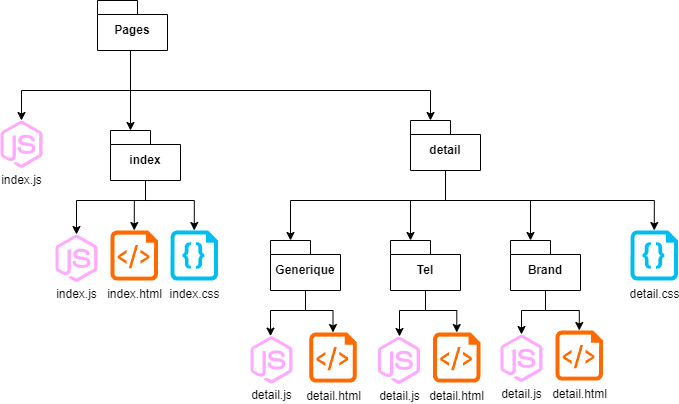

The diagram above was exported from draw.io. Its source (the exported page's mxGraphModel, read from the mxfile embedded in the PNG):
<mxGraphModel dx="2388" dy="1168" grid="1" gridSize="10" guides="1" tooltips="1" connect="1" arrows="1" fold="1" page="1" pageScale="1" pageWidth="827" pageHeight="1169" math="0" shadow="0">
  <root>
    <mxCell id="0" />
    <mxCell id="1" parent="0" />
    <mxCell id="2LCq1G3_xKqZmttZIo4R-8" value="" style="edgeStyle=orthogonalEdgeStyle;rounded=0;orthogonalLoop=1;jettySize=auto;html=1;" edge="1" parent="1" source="2LCq1G3_xKqZmttZIo4R-6" target="2LCq1G3_xKqZmttZIo4R-7">
      <mxGeometry relative="1" as="geometry">
        <Array as="points">
          <mxPoint x="300" y="400" />
          <mxPoint x="600" y="400" />
        </Array>
      </mxGeometry>
    </mxCell>
    <mxCell id="2LCq1G3_xKqZmttZIo4R-10" value="" style="edgeStyle=orthogonalEdgeStyle;rounded=0;orthogonalLoop=1;jettySize=auto;html=1;" edge="1" parent="1" source="2LCq1G3_xKqZmttZIo4R-6" target="2LCq1G3_xKqZmttZIo4R-9">
      <mxGeometry relative="1" as="geometry">
        <Array as="points">
          <mxPoint x="300" y="380" />
          <mxPoint x="300" y="380" />
        </Array>
      </mxGeometry>
    </mxCell>
    <mxCell id="2LCq1G3_xKqZmttZIo4R-15" style="edgeStyle=orthogonalEdgeStyle;rounded=0;orthogonalLoop=1;jettySize=auto;html=1;" edge="1" parent="1" source="2LCq1G3_xKqZmttZIo4R-6" target="2LCq1G3_xKqZmttZIo4R-22">
      <mxGeometry relative="1" as="geometry">
        <mxPoint x="511" y="440" as="targetPoint" />
        <Array as="points">
          <mxPoint x="300" y="400" />
          <mxPoint x="191" y="400" />
        </Array>
      </mxGeometry>
    </mxCell>
    <mxCell id="2LCq1G3_xKqZmttZIo4R-6" value="Pages" style="shape=folder;fontStyle=1;spacingTop=10;tabWidth=40;tabHeight=14;tabPosition=left;html=1;whiteSpace=wrap;" vertex="1" parent="1">
      <mxGeometry x="267" y="310" width="70" height="50" as="geometry" />
    </mxCell>
    <mxCell id="2LCq1G3_xKqZmttZIo4R-7" value="detail" style="shape=folder;fontStyle=1;spacingTop=10;tabWidth=40;tabHeight=14;tabPosition=left;html=1;whiteSpace=wrap;" vertex="1" parent="1">
      <mxGeometry x="580" y="430" width="70" height="50" as="geometry" />
    </mxCell>
    <mxCell id="2LCq1G3_xKqZmttZIo4R-23" style="edgeStyle=orthogonalEdgeStyle;rounded=0;orthogonalLoop=1;jettySize=auto;html=1;" edge="1" parent="1" source="2LCq1G3_xKqZmttZIo4R-9" target="2LCq1G3_xKqZmttZIo4R-16">
      <mxGeometry relative="1" as="geometry">
        <Array as="points">
          <mxPoint x="315" y="510" />
          <mxPoint x="246" y="510" />
        </Array>
      </mxGeometry>
    </mxCell>
    <mxCell id="2LCq1G3_xKqZmttZIo4R-9" value="index" style="shape=folder;fontStyle=1;spacingTop=10;tabWidth=40;tabHeight=14;tabPosition=left;html=1;whiteSpace=wrap;" vertex="1" parent="1">
      <mxGeometry x="280" y="440" width="70" height="50" as="geometry" />
    </mxCell>
    <mxCell id="2LCq1G3_xKqZmttZIo4R-16" value="&lt;div&gt;&lt;br&gt;&lt;/div&gt;&lt;div&gt;&lt;br&gt;&lt;/div&gt;&lt;div&gt;&lt;br&gt;&lt;/div&gt;&lt;div&gt;&lt;br&gt;&lt;/div&gt;&lt;div&gt;&lt;br&gt;&lt;/div&gt;index.js" style="points=[];aspect=fixed;html=1;align=center;shadow=0;dashed=0;fillColor=#ffaaff;strokeColor=none;shape=mxgraph.alibaba_cloud.nodejs_performance_platform;" vertex="1" parent="1">
      <mxGeometry x="225" y="544" width="42" height="47.400000000000006" as="geometry" />
    </mxCell>
    <mxCell id="2LCq1G3_xKqZmttZIo4R-20" value="index.html" style="verticalLabelPosition=bottom;html=1;verticalAlign=top;align=center;strokeColor=none;fillColor=#FF6A00;shape=mxgraph.azure.script_file;pointerEvents=1;" vertex="1" parent="1">
      <mxGeometry x="280" y="540" width="47.5" height="50" as="geometry" />
    </mxCell>
    <mxCell id="2LCq1G3_xKqZmttZIo4R-21" value="index.css" style="verticalLabelPosition=bottom;html=1;verticalAlign=top;align=center;strokeColor=none;fillColor=#00BEF2;shape=mxgraph.azure.code_file;pointerEvents=1;" vertex="1" parent="1">
      <mxGeometry x="340" y="540" width="47.5" height="50" as="geometry" />
    </mxCell>
    <mxCell id="2LCq1G3_xKqZmttZIo4R-22" value="&lt;div&gt;&lt;br&gt;&lt;/div&gt;&lt;div&gt;&lt;br&gt;&lt;/div&gt;&lt;div&gt;&lt;br&gt;&lt;/div&gt;&lt;div&gt;&lt;br&gt;&lt;/div&gt;&lt;div&gt;&lt;br&gt;&lt;/div&gt;index.js" style="points=[];aspect=fixed;html=1;align=center;shadow=0;dashed=0;fillColor=#ffaaff;strokeColor=none;shape=mxgraph.alibaba_cloud.nodejs_performance_platform;" vertex="1" parent="1">
      <mxGeometry x="170" y="430" width="42" height="47.400000000000006" as="geometry" />
    </mxCell>
    <mxCell id="2LCq1G3_xKqZmttZIo4R-24" style="edgeStyle=orthogonalEdgeStyle;rounded=0;orthogonalLoop=1;jettySize=auto;html=1;entryX=0.5;entryY=0;entryDx=0;entryDy=0;entryPerimeter=0;" edge="1" parent="1" source="2LCq1G3_xKqZmttZIo4R-9" target="2LCq1G3_xKqZmttZIo4R-20">
      <mxGeometry relative="1" as="geometry">
        <Array as="points">
          <mxPoint x="315" y="510" />
          <mxPoint x="304" y="510" />
        </Array>
      </mxGeometry>
    </mxCell>
    <mxCell id="2LCq1G3_xKqZmttZIo4R-25" style="edgeStyle=orthogonalEdgeStyle;rounded=0;orthogonalLoop=1;jettySize=auto;html=1;entryX=0.5;entryY=0;entryDx=0;entryDy=0;entryPerimeter=0;" edge="1" parent="1" source="2LCq1G3_xKqZmttZIo4R-9" target="2LCq1G3_xKqZmttZIo4R-21">
      <mxGeometry relative="1" as="geometry">
        <Array as="points">
          <mxPoint x="315" y="510" />
          <mxPoint x="364" y="510" />
        </Array>
      </mxGeometry>
    </mxCell>
    <mxCell id="2LCq1G3_xKqZmttZIo4R-26" value="&lt;div&gt;&lt;br&gt;&lt;/div&gt;&lt;div&gt;&lt;br&gt;&lt;/div&gt;&lt;div&gt;&lt;br&gt;&lt;/div&gt;&lt;div&gt;&lt;br&gt;&lt;/div&gt;&lt;div&gt;&lt;br&gt;&lt;/div&gt;detail.js" style="points=[];aspect=fixed;html=1;align=center;shadow=0;dashed=0;fillColor=#ffaaff;strokeColor=none;shape=mxgraph.alibaba_cloud.nodejs_performance_platform;" vertex="1" parent="1">
      <mxGeometry x="420" y="645.6" width="42" height="47.400000000000006" as="geometry" />
    </mxCell>
    <mxCell id="2LCq1G3_xKqZmttZIo4R-27" value="detail.html" style="verticalLabelPosition=bottom;html=1;verticalAlign=top;align=center;strokeColor=none;fillColor=#FF6A00;shape=mxgraph.azure.script_file;pointerEvents=1;" vertex="1" parent="1">
      <mxGeometry x="478.75" y="642" width="47.5" height="50" as="geometry" />
    </mxCell>
    <mxCell id="2LCq1G3_xKqZmttZIo4R-29" value="Tel" style="shape=folder;fontStyle=1;spacingTop=10;tabWidth=40;tabHeight=14;tabPosition=left;html=1;whiteSpace=wrap;" vertex="1" parent="1">
      <mxGeometry x="560" y="550" width="70" height="50" as="geometry" />
    </mxCell>
    <mxCell id="2LCq1G3_xKqZmttZIo4R-43" style="edgeStyle=orthogonalEdgeStyle;rounded=0;orthogonalLoop=1;jettySize=auto;html=1;" edge="1" parent="1" source="2LCq1G3_xKqZmttZIo4R-30" target="2LCq1G3_xKqZmttZIo4R-26">
      <mxGeometry relative="1" as="geometry">
        <Array as="points">
          <mxPoint x="475" y="620" />
          <mxPoint x="440" y="620" />
        </Array>
      </mxGeometry>
    </mxCell>
    <mxCell id="2LCq1G3_xKqZmttZIo4R-30" value="Generique" style="shape=folder;fontStyle=1;spacingTop=10;tabWidth=40;tabHeight=14;tabPosition=left;html=1;whiteSpace=wrap;" vertex="1" parent="1">
      <mxGeometry x="440" y="550" width="70" height="50" as="geometry" />
    </mxCell>
    <mxCell id="2LCq1G3_xKqZmttZIo4R-47" style="edgeStyle=orthogonalEdgeStyle;rounded=0;orthogonalLoop=1;jettySize=auto;html=1;" edge="1" parent="1" source="2LCq1G3_xKqZmttZIo4R-31" target="2LCq1G3_xKqZmttZIo4R-38">
      <mxGeometry relative="1" as="geometry">
        <Array as="points">
          <mxPoint x="715" y="620" />
          <mxPoint x="691" y="620" />
        </Array>
      </mxGeometry>
    </mxCell>
    <mxCell id="2LCq1G3_xKqZmttZIo4R-31" value="Brand" style="shape=folder;fontStyle=1;spacingTop=10;tabWidth=40;tabHeight=14;tabPosition=left;html=1;whiteSpace=wrap;" vertex="1" parent="1">
      <mxGeometry x="680" y="550" width="70" height="50" as="geometry" />
    </mxCell>
    <mxCell id="2LCq1G3_xKqZmttZIo4R-32" style="edgeStyle=orthogonalEdgeStyle;rounded=0;orthogonalLoop=1;jettySize=auto;html=1;entryX=0;entryY=0;entryDx=20;entryDy=0;entryPerimeter=0;" edge="1" parent="1" source="2LCq1G3_xKqZmttZIo4R-7" target="2LCq1G3_xKqZmttZIo4R-30">
      <mxGeometry relative="1" as="geometry">
        <Array as="points">
          <mxPoint x="615" y="510" />
          <mxPoint x="460" y="510" />
        </Array>
      </mxGeometry>
    </mxCell>
    <mxCell id="2LCq1G3_xKqZmttZIo4R-33" style="edgeStyle=orthogonalEdgeStyle;rounded=0;orthogonalLoop=1;jettySize=auto;html=1;entryX=0;entryY=0;entryDx=20;entryDy=0;entryPerimeter=0;" edge="1" parent="1" source="2LCq1G3_xKqZmttZIo4R-7" target="2LCq1G3_xKqZmttZIo4R-29">
      <mxGeometry relative="1" as="geometry">
        <Array as="points">
          <mxPoint x="615" y="510" />
          <mxPoint x="580" y="510" />
        </Array>
      </mxGeometry>
    </mxCell>
    <mxCell id="2LCq1G3_xKqZmttZIo4R-34" style="edgeStyle=orthogonalEdgeStyle;rounded=0;orthogonalLoop=1;jettySize=auto;html=1;entryX=0;entryY=0;entryDx=20;entryDy=0;entryPerimeter=0;" edge="1" parent="1" source="2LCq1G3_xKqZmttZIo4R-7" target="2LCq1G3_xKqZmttZIo4R-31">
      <mxGeometry relative="1" as="geometry">
        <Array as="points">
          <mxPoint x="615" y="510" />
          <mxPoint x="700" y="510" />
        </Array>
      </mxGeometry>
    </mxCell>
    <mxCell id="2LCq1G3_xKqZmttZIo4R-35" value="&lt;div&gt;&lt;br&gt;&lt;/div&gt;&lt;div&gt;&lt;br&gt;&lt;/div&gt;&lt;div&gt;&lt;br&gt;&lt;/div&gt;&lt;div&gt;&lt;br&gt;&lt;/div&gt;&lt;div&gt;&lt;br&gt;&lt;/div&gt;detail.js" style="points=[];aspect=fixed;html=1;align=center;shadow=0;dashed=0;fillColor=#ffaaff;strokeColor=none;shape=mxgraph.alibaba_cloud.nodejs_performance_platform;" vertex="1" parent="1">
      <mxGeometry x="547.5" y="646" width="42" height="47.400000000000006" as="geometry" />
    </mxCell>
    <mxCell id="2LCq1G3_xKqZmttZIo4R-36" value="detail.html" style="verticalLabelPosition=bottom;html=1;verticalAlign=top;align=center;strokeColor=none;fillColor=#FF6A00;shape=mxgraph.azure.script_file;pointerEvents=1;" vertex="1" parent="1">
      <mxGeometry x="602.5" y="642" width="47.5" height="50" as="geometry" />
    </mxCell>
    <mxCell id="2LCq1G3_xKqZmttZIo4R-38" value="&lt;div&gt;&lt;br&gt;&lt;/div&gt;&lt;div&gt;&lt;br&gt;&lt;/div&gt;&lt;div&gt;&lt;br&gt;&lt;/div&gt;&lt;div&gt;&lt;br&gt;&lt;/div&gt;&lt;div&gt;&lt;br&gt;&lt;/div&gt;detail.js" style="points=[];aspect=fixed;html=1;align=center;shadow=0;dashed=0;fillColor=#ffaaff;strokeColor=none;shape=mxgraph.alibaba_cloud.nodejs_performance_platform;" vertex="1" parent="1">
      <mxGeometry x="670" y="644" width="42" height="47.400000000000006" as="geometry" />
    </mxCell>
    <mxCell id="2LCq1G3_xKqZmttZIo4R-39" value="detail.html" style="verticalLabelPosition=bottom;html=1;verticalAlign=top;align=center;strokeColor=none;fillColor=#FF6A00;shape=mxgraph.azure.script_file;pointerEvents=1;" vertex="1" parent="1">
      <mxGeometry x="725" y="640" width="47.5" height="50" as="geometry" />
    </mxCell>
    <mxCell id="2LCq1G3_xKqZmttZIo4R-41" value="detail.css" style="verticalLabelPosition=bottom;html=1;verticalAlign=top;align=center;strokeColor=none;fillColor=#00BEF2;shape=mxgraph.azure.code_file;pointerEvents=1;" vertex="1" parent="1">
      <mxGeometry x="800" y="540" width="47.5" height="50" as="geometry" />
    </mxCell>
    <mxCell id="2LCq1G3_xKqZmttZIo4R-42" style="edgeStyle=orthogonalEdgeStyle;rounded=0;orthogonalLoop=1;jettySize=auto;html=1;entryX=0.5;entryY=0;entryDx=0;entryDy=0;entryPerimeter=0;" edge="1" parent="1" source="2LCq1G3_xKqZmttZIo4R-7" target="2LCq1G3_xKqZmttZIo4R-41">
      <mxGeometry relative="1" as="geometry">
        <Array as="points">
          <mxPoint x="615" y="510" />
          <mxPoint x="824" y="510" />
        </Array>
      </mxGeometry>
    </mxCell>
    <mxCell id="2LCq1G3_xKqZmttZIo4R-44" style="edgeStyle=orthogonalEdgeStyle;rounded=0;orthogonalLoop=1;jettySize=auto;html=1;entryX=0.5;entryY=0;entryDx=0;entryDy=0;entryPerimeter=0;" edge="1" parent="1" source="2LCq1G3_xKqZmttZIo4R-30" target="2LCq1G3_xKqZmttZIo4R-27">
      <mxGeometry relative="1" as="geometry">
        <Array as="points">
          <mxPoint x="475" y="620" />
          <mxPoint x="503" y="620" />
        </Array>
      </mxGeometry>
    </mxCell>
    <mxCell id="2LCq1G3_xKqZmttZIo4R-45" style="edgeStyle=orthogonalEdgeStyle;rounded=0;orthogonalLoop=1;jettySize=auto;html=1;entryX=0.5;entryY=0;entryDx=0;entryDy=0;entryPerimeter=0;" edge="1" parent="1" source="2LCq1G3_xKqZmttZIo4R-29" target="2LCq1G3_xKqZmttZIo4R-36">
      <mxGeometry relative="1" as="geometry">
        <Array as="points">
          <mxPoint x="595" y="620" />
          <mxPoint x="626" y="620" />
        </Array>
      </mxGeometry>
    </mxCell>
    <mxCell id="2LCq1G3_xKqZmttZIo4R-46" style="edgeStyle=orthogonalEdgeStyle;rounded=0;orthogonalLoop=1;jettySize=auto;html=1;" edge="1" parent="1" source="2LCq1G3_xKqZmttZIo4R-29" target="2LCq1G3_xKqZmttZIo4R-35">
      <mxGeometry relative="1" as="geometry">
        <Array as="points">
          <mxPoint x="595" y="620" />
          <mxPoint x="569" y="620" />
        </Array>
      </mxGeometry>
    </mxCell>
    <mxCell id="2LCq1G3_xKqZmttZIo4R-48" style="edgeStyle=orthogonalEdgeStyle;rounded=0;orthogonalLoop=1;jettySize=auto;html=1;entryX=0.5;entryY=0;entryDx=0;entryDy=0;entryPerimeter=0;" edge="1" parent="1" source="2LCq1G3_xKqZmttZIo4R-31" target="2LCq1G3_xKqZmttZIo4R-39">
      <mxGeometry relative="1" as="geometry" />
    </mxCell>
  </root>
</mxGraphModel>